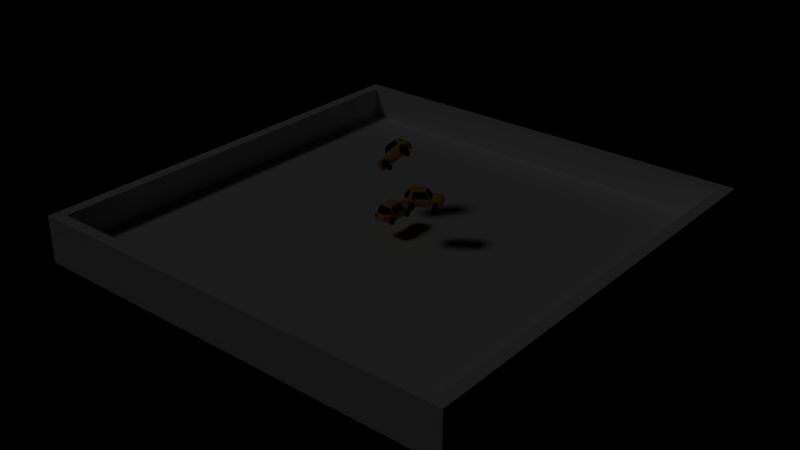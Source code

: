# Source: VehicleSys.blend  (saved by Blender 2.79.7; exported with 4.5.12 LTS)
import bpy
from mathutils import Matrix  # noqa: F401  (used for matrix-valued properties, if any)

bpy.ops.wm.read_factory_settings(use_empty=True)
scene = bpy.context.scene
scene.name = 'Scene'

# ---- collections
col_collection_1_001 = bpy.data.collections.new('Collection 1.001'); scene.collection.children.link(col_collection_1_001)
col_carro1 = bpy.data.collections.new('carro1')  # instanced only; not linked into the scene

# ---- materials (node trees are filled in below, after node groups)
mat_luz_de_freio = bpy.data.materials.new('luz de freio')
mat_luz_de_freio.alpha_threshold = 0.0
mat_luz_de_freio.use_transparent_shadow = False
mat_luz_de_freio.diffuse_color = (0.8, 0.004799, 0.01085, 1.0)
mat_luz_de_freio.roughness = 0.5
mat_luz_de_freio.specular_intensity = 0.09746
mat_vidros = bpy.data.materials.new('vidros')
mat_vidros.alpha_threshold = 0.0
mat_vidros.use_transparent_shadow = False
mat_vidros.diffuse_color = (0.0, 0.0, 0.0, 1.0)
mat_vidros.roughness = 0.5
mat_vidros.specular_intensity = 0.322
mat_lataria = bpy.data.materials.new('lataria')
mat_lataria.alpha_threshold = 0.0
mat_lataria.use_transparent_shadow = False
mat_lataria.diffuse_color = (0.8, 0.4616, 0.09912, 1.0)
mat_lataria.roughness = 0.5
mat_lanterna_frontal = bpy.data.materials.new('lanterna frontal')
mat_lanterna_frontal.alpha_threshold = 0.0
mat_lanterna_frontal.use_transparent_shadow = False
mat_lanterna_frontal.diffuse_color = (0.9258, 0.855, 1.0, 1.0)
mat_lanterna_frontal.roughness = 0.5
mat_lanterna_frontal.specular_intensity = 0.09746
mat_rodas = bpy.data.materials.new('rodas')
mat_rodas.alpha_threshold = 0.0
mat_rodas.use_transparent_shadow = False
mat_rodas.diffuse_color = (0.001022, 0.001022, 0.001022, 1.0)
mat_rodas.roughness = 0.5

# ---- material node trees

# ---- cameras
cam_camera_001 = bpy.data.cameras.new('Camera.001')
cam_camera_001.clip_end = 100.0
cam_camera_001.lens = 20.06
cam_camera_001.sensor_width = 32.0
cam_camera_001.sensor_height = 18.0
cam_camera_001.display_size = 2.0
cam_camera_001.dof.focus_distance = 0.0
cam_camera_001.dof.aperture_fstop = 128.0
cam_camera_001.dof.aperture_blades = 6

# ---- lights
light_sun = bpy.data.lights.new('Sun', 'SUN')
light_sun.color = (0.05492, 0.05492, 0.05492)
light_sun.transmission_factor = 0.0
light_sun.angle = 0.1993
light_sun.energy = 1.0
light_sun.shadow_buffer_clip_start = 0.5
light_sun.shadow_soft_size = 0.1
light_sun.shadow_cascade_max_distance = 1000.0

# ---- meshes
me_plane_004 = bpy.data.meshes.new('Plane.004')
me_plane_004.from_pydata([(-61.23, -61.23, 2.18), (61.23, -61.23, 2.18), (-61.23, 61.23, 2.18), (61.23, 61.23, 2.18), (-64.57, -64.57, -2.18), (64.57, -64.57, -2.18), (-64.57, 64.57, -2.18), (64.57, 64.57, -2.18), (-64.57, 64.57, 2.18), (-64.57, -64.57, 2.18), (64.57, -64.57, 2.18), (64.57, 64.57, 2.18), (-64.57, 64.57, 11.58), (-64.57, -64.57, 11.58), (64.57, -64.57, 11.58), (64.57, 64.57, 11.58), (-61.23, 61.23, 11.58), (-61.23, -61.23, 11.58), (61.23, -61.23, 11.58), (61.23, 61.23, 11.58)], [], [(0, 1, 3, 2), (4, 6, 7, 5), (8, 6, 4, 9), (11, 7, 6, 8), (9, 4, 5, 10), (10, 5, 7, 11), (3, 1, 18, 19), (8, 9, 13, 12), (10, 11, 15, 14), (1, 0, 17, 18), (17, 16, 12, 13), (18, 17, 13, 14), (19, 18, 14, 15), (16, 19, 15, 12), (11, 8, 12, 15), (0, 2, 16, 17), (9, 10, 14, 13), (2, 3, 19, 16)])
me_plane_004.use_remesh_preserve_volume = False
me_plane_004.use_remesh_preserve_attributes = False
me_plane_004.use_mirror_vertex_groups = False
me_plane_004.update()
me_carro_chassi = bpy.data.meshes.new('carro chassi')
me_carro_chassi.from_pydata([(-2.406, -0.939, -0.7261), (-1.656, -0.3463, 3.23), (-2.175, 4.908, -0.7261), (-1.728, 3.343, 3.018), (-2.338, -4.865, -0.7209), (-2.277, -4.691, 1.243), (-2.626, -1.225, 0.5303), (-2.349, 5.074, 0.2582), (-2.335, -5.009, 0.253), (-2.342, -3.098, 1.249), (-0.6101, -3.727, 0.6708), (-2.388, -1.792, -0.718), (-2.388, -4.288, -0.716), (-0.6078, -2.447, 0.6873), (-0.5397, -4.288, -0.7171), (-0.5292, -1.792, -0.7026), (-2.548, -2.447, 0.5471), (-2.548, -3.722, 0.5458), (-2.569, -3.131, 0.7066), (-2.501, -4.058, 0.1719), (-2.501, -2.062, 0.1699), (-0.7983, -3.131, 0.8645), (-0.6165, -4.082, 0.2441), (-0.5292, -2.062, 0.2783), (-1.761, 2.648, 3.132), (-2.374, 4.412, -0.7141), (-2.374, 2.027, -0.7141), (-2.595, 4.014, 0.5017), (-2.595, 2.375, 0.5017), (-2.654, 3.156, 0.8208), (-2.478, 2.023, -0.1458), (-2.478, 4.48, -0.1459), (-0.5217, 4.165, 0.5103), (-0.5217, 2.375, 0.5097), (-0.5217, 3.208, 0.845), (-0.5217, 2.023, -0.1484), (-0.5217, 4.453, -0.1486), (-0.5366, 4.39, -0.7082), (-1.487, -0.6184, 3.263), (-0.9829, 5.142, -0.7261), (-2.098, -2.042, 1.348), (-1.028, -5.129, 1.298), (-1.054, -5.241, 0.2645), (-0.6038, -0.939, -0.7217), (-1.354, 3.54, 3.108), (-1.172, -4.898, -0.7209), (-1.078, 5.305, 0.2582), (-1.423, -3.131, 0.8178), (-1.158, -4.099, 0.2181), (-1.633, -3.098, 1.409), (-1.17, -2.447, 0.6425), (-1.115, -2.062, 0.2402), (-0.9827, -4.291, -0.7213), (-1.031, -1.792, -0.7141), (-1.154, -3.732, 0.6317), (-1.574, 2.619, 3.359), (-0.5445, 2.025, -0.7081), (2.408, -0.939, -0.7261), (1.672, -0.3463, 3.229), (2.176, 4.908, -0.7261), (1.744, 3.343, 3.017), (2.34, -4.865, -0.7209), (2.279, -4.691, 1.243), (2.627, -1.225, 0.5303), (2.351, 5.074, 0.2582), (2.337, -5.009, 0.253), (0.0008944, -0.939, -0.7185), (2.343, -3.098, 1.249), (0.6119, -3.727, 0.6708), (2.39, -1.792, -0.718), (2.39, -4.288, -0.716), (0.6096, -2.447, 0.6873), (0.5415, -4.288, -0.7171), (0.531, -1.792, -0.7026), (2.55, -2.447, 0.5471), (2.55, -3.722, 0.5458), (2.57, -3.131, 0.7066), (2.503, -4.058, 0.1719), (2.502, -2.062, 0.1699), (0.8001, -3.131, 0.8645), (0.6183, -4.082, 0.2441), (0.531, -2.062, 0.2783), (1.777, 2.648, 3.13), (2.376, 4.412, -0.7141), (2.376, 2.027, -0.7141), (2.597, 4.014, 0.5017), (2.597, 2.375, 0.5017), (2.655, 3.156, 0.8208), (2.479, 2.023, -0.1458), (2.479, 4.48, -0.1459), (0.5235, 4.165, 0.5103), (0.5235, 2.375, 0.5097), (0.5235, 3.208, 0.845), (0.5235, 2.023, -0.1484), (0.5235, 4.453, -0.1486), (0.5383, 4.39, -0.7082), (1.489, -0.6184, 3.263), (0.9847, 5.142, -0.7261), (2.1, -2.042, 1.348), (1.03, -5.129, 1.298), (1.056, -5.241, 0.2645), (0.6056, -0.939, -0.7217), (1.356, 3.54, 3.108), (1.174, -4.898, -0.7209), (1.079, 5.305, 0.2582), (1.425, -3.131, 0.8178), (1.16, -4.099, 0.2181), (1.635, -3.098, 1.409), (1.171, -2.447, 0.6425), (1.116, -2.062, 0.2402), (0.9845, -4.291, -0.7213), (1.033, -1.792, -0.7141), (1.156, -3.732, 0.6317), (1.576, 2.619, 3.359), (0.5463, 2.025, -0.7081), (0.0008943, -4.898, -0.7209), (0.0008944, 3.653, 3.211), (0.0008943, 5.393, 0.2582), (0.0008943, -3.275, 1.409), (0.0008944, -1.792, -0.7026), (0.0008944, -4.288, -0.7171), (0.0008944, 2.619, 3.461), (0.0008944, 4.39, -0.7082), (0.0008944, -0.8418, 3.401), (0.0008944, 5.229, -0.7261), (0.0008943, -2.27, 1.348), (0.0008944, -5.195, 1.298), (0.0008944, -5.307, 0.2645), (0.0008944, 2.025, -0.7081), (-2.283, -1.489, 1.524), (-2.445, -1.751, 1.119), (-2.399, -1.996, 1.246), (-2.313, -1.946, 1.292), (-2.17, 4.005, 1.73), (-2.298, 4.936, 1.112), (-2.662, 3.016, 1.112), (-2.543, 3.071, 1.623), (-1.416, 4.743, 1.469), (-1.059, 5.103, 1.115), (2.446, -1.753, 1.121), (2.286, -1.49, 1.522), (2.315, -1.946, 1.292), (2.401, -1.996, 1.246), (2.3, 4.936, 1.112), (2.173, 4.004, 1.731), (2.291, 2.97, 1.786), (2.452, 2.908, 1.292), (1.061, 5.103, 1.115), (1.418, 4.742, 1.47), (0.0008943, 5.026, 1.395), (0.0008943, 5.19, 1.115)], [], [(40, 132, 131, 9, 49), (27, 29, 135, 134, 7), (0, 26, 56, 43), (43, 66, 15, 53), (42, 41, 5, 8), (49, 9, 5, 41), (45, 42, 8, 4), (6, 0, 11, 20, 16), (126, 99, 107, 118), (135, 29, 28, 6, 130), (116, 44, 55, 121), (121, 123, 96, 113), (122, 128, 56, 37), (118, 107, 98, 125), (47, 50, 13, 21), (131, 130, 6, 16, 18, 9), (9, 18, 17, 8, 5), (52, 12, 19, 48), (54, 47, 21, 10), (48, 54, 10, 22), (50, 51, 23, 13), (17, 19, 12, 4, 8), (51, 20, 11, 53), (14, 22, 10, 21, 13, 23, 15), (120, 115, 45, 14), (120, 14, 15, 119), (73, 119, 15, 66), (122, 37, 39, 124), (6, 28, 30, 26, 0), (117, 46, 138, 150), (101, 114, 84, 57), (7, 134, 138, 46), (133, 3, 44, 137), (27, 31, 36, 32), (30, 28, 33, 35), (29, 27, 32, 34), (28, 29, 34, 33), (25, 31, 27, 7, 2), (35, 33, 34, 32, 36), (35, 36, 37, 56), (25, 2, 39, 37), (3, 24, 55, 44), (23, 51, 53, 15), (16, 20, 51, 50), (19, 17, 54, 48), (12, 52, 45, 4), (17, 18, 47, 54), (14, 52, 48, 22), (110, 103, 72), (18, 16, 50, 47), (136, 24, 3, 133), (82, 113, 96, 58), (40, 38, 1, 129, 132), (149, 137, 44, 116), (2, 7, 46, 39), (127, 100, 99, 126), (140, 145, 82, 58), (0, 43, 53, 11), (124, 39, 46, 117), (25, 37, 36, 31), (26, 30, 35, 56), (24, 1, 38, 55), (98, 107, 67, 142, 141), (85, 64, 143, 146, 87), (56, 128, 114, 101, 66, 43), (101, 111, 73, 66), (100, 65, 62, 99), (107, 99, 62, 67), (103, 61, 65, 100), (63, 74, 78, 69, 57), (63, 86, 87, 146, 139), (105, 79, 71, 108), (139, 142, 67, 76, 74, 63), (67, 62, 65, 75, 76), (110, 106, 77, 70), (112, 68, 79, 105), (14, 45, 52), (106, 80, 68, 112), (108, 71, 81, 109), (75, 65, 61, 70, 77), (109, 111, 69, 78), (72, 73, 81, 71, 79, 68, 80), (57, 84, 88, 86, 63), (64, 104, 147, 143), (144, 148, 102, 60), (85, 90, 94, 89), (88, 93, 91, 86), (87, 92, 90, 85), (86, 91, 92, 87), (83, 59, 64, 85, 89), (93, 94, 90, 92, 91), (93, 114, 95, 94), (83, 95, 97, 59), (60, 102, 113, 82), (81, 73, 111, 109), (74, 108, 109, 78), (77, 106, 112, 75), (70, 61, 103, 110), (75, 112, 105, 76), (72, 80, 106, 110), (76, 105, 108, 74), (145, 144, 60, 82), (98, 141, 140, 58, 96), (148, 149, 116, 102), (59, 97, 104, 64), (57, 69, 111, 101), (83, 89, 94, 95), (84, 114, 93, 88), (125, 98, 96, 123), (115, 103, 100, 127), (45, 115, 127, 42), (40, 125, 123, 38), (97, 124, 117, 104), (42, 127, 126, 41), (104, 117, 150, 147), (95, 122, 124, 97), (72, 120, 119, 73), (72, 103, 115, 120), (49, 118, 125, 40), (95, 114, 128, 122), (55, 38, 123, 121), (102, 116, 121, 113), (41, 126, 118, 49), (129, 130, 131, 132), (139, 140, 141, 142), (136, 133, 134, 135), (133, 137, 138, 134), (129, 136, 135, 130), (146, 143, 144, 145), (150, 138, 137, 149), (143, 147, 148, 144), (139, 146, 145, 140), (147, 150, 149, 148), (129, 1, 24, 136)])
me_carro_chassi.polygons.foreach_set('use_smooth', [0, 0, 0, 0, 0, 0, 0, 0, 0, 0, 0, 0, 0, 0, 0, 0, 0, 0, 0, 0, 0, 0, 0, 0, 0, 0, 0, 0, 0, 0, 0, 0, 1, 0, 0, 0, 0, 0, 0, 0, 0, 0, 0, 0, 0, 0, 0, 0, 0, 0, 0, 0, 0, 1, 0, 0, 1, 0, 0, 0, 0, 0, 0, 0, 0, 0, 0, 0, 0, 0, 0, 0, 0, 0, 0, 0, 0, 0, 0, 0, 0, 0, 0, 0, 1, 0, 0, 0, 0, 0, 0, 0, 0, 0, 0, 0, 0, 0, 0, 0, 0, 0, 0, 1, 0, 0, 0, 0, 1, 0, 0, 1, 0, 0, 0, 0, 0, 0, 0, 0, 0, 0, 0, 0, 0, 0, 0, 0, 0, 0, 0, 0, 0, 1])
me_carro_chassi.polygons.foreach_set('material_index', [2, 2, 2, 2, 3, 2, 2, 2, 2, 2, 2, 2, 2, 2, 2, 2, 2, 2, 2, 2, 2, 2, 2, 2, 2, 2, 2, 2, 2, 2, 2, 0, 1, 2, 2, 2, 2, 2, 2, 2, 2, 2, 2, 2, 2, 2, 2, 2, 2, 2, 2, 2, 2, 1, 2, 2, 1, 2, 2, 2, 2, 2, 2, 2, 2, 2, 3, 2, 2, 2, 2, 2, 2, 2, 2, 2, 2, 2, 2, 2, 2, 2, 2, 0, 1, 2, 2, 2, 2, 2, 2, 2, 2, 2, 2, 2, 2, 2, 2, 2, 2, 2, 2, 1, 2, 2, 2, 2, 1, 2, 2, 1, 2, 2, 2, 2, 2, 2, 2, 2, 2, 2, 2, 2, 2, 2, 2, 2, 2, 2, 2, 2, 2, 1])
me_carro_chassi.materials.append(mat_luz_de_freio)
me_carro_chassi.materials.append(mat_vidros)
me_carro_chassi.materials.append(mat_lataria)
me_carro_chassi.materials.append(mat_lanterna_frontal)
me_carro_chassi.use_remesh_preserve_volume = False
me_carro_chassi.use_remesh_preserve_attributes = False
me_carro_chassi.use_mirror_vertex_groups = False
me_carro_chassi.update()
me_cube = bpy.data.meshes.new('Cube')
me_cube.from_pydata([(-1.0, -1.0, -1.0), (-1.0, -1.0, 1.0), (-1.0, 1.0, -1.0), (-1.0, 1.0, 1.0), (1.0, -1.0, -1.0), (1.0, -1.0, 1.0), (1.0, 1.0, -1.0), (1.0, 1.0, 1.0)], [], [(0, 1, 3, 2), (2, 3, 7, 6), (6, 7, 5, 4), (4, 5, 1, 0), (2, 6, 4, 0), (7, 3, 1, 5)])
me_cube.use_remesh_preserve_volume = False
me_cube.use_remesh_preserve_attributes = False
me_cube.use_mirror_vertex_groups = False
me_cube.update()
me_cube_001 = bpy.data.meshes.new('Cube.001')
me_cube_001.from_pydata([(-1.0, -1.0, -1.0), (-1.0, -1.0, 1.0), (-1.0, 1.0, -1.0), (-1.0, 1.0, 1.0), (1.0, -1.0, -1.0), (1.0, -1.0, 1.0), (1.0, 1.0, -1.0), (1.0, 1.0, 1.0)], [], [(0, 1, 3, 2), (2, 3, 7, 6), (6, 7, 5, 4), (4, 5, 1, 0), (2, 6, 4, 0), (7, 3, 1, 5)])
me_cube_001.use_remesh_preserve_volume = False
me_cube_001.use_remesh_preserve_attributes = False
me_cube_001.use_mirror_vertex_groups = False
me_cube_001.update()
me_circle = bpy.data.meshes.new('Circle')
me_circle.from_pydata([(-7.418e-09, -0.08404, 0.731), (-0.5072, -0.08404, 0.5209), (-0.7172, -0.08404, 0.01372), (-0.5072, -0.08404, -0.4934), (5.529e-08, -0.08404, -0.7035), (0.5072, -0.08404, -0.4934), (0.7172, -0.08404, 0.01372), (0.5072, -0.08404, 0.5209), (-0.419, -0.08404, 0.4328), (-5.407e-09, -0.08404, 0.6063), (-0.5926, -0.08404, 0.01372), (-0.419, -0.08404, -0.4053), (4.122e-08, -0.08404, -0.5789), (0.419, -0.08404, -0.4053), (0.5926, -0.08404, 0.01372), (0.419, -0.08404, 0.4328), (-7.418e-09, 0.007766, 0.731), (-0.5072, 0.007766, 0.5209), (-0.7172, 0.007766, 0.01372), (-0.5072, 0.007766, -0.4934), (5.529e-08, 0.007766, -0.7035), (0.5072, 0.007766, -0.4934), (0.7172, 0.007766, 0.01372), (0.5072, 0.007766, 0.5209), (-0.419, 0.007766, 0.4328), (-5.407e-09, 0.007766, 0.6063), (-0.5926, 0.007766, 0.01372), (-0.419, 0.007766, -0.4053), (4.122e-08, 0.007766, -0.5789), (0.419, 0.007766, -0.4053), (0.5926, 0.007766, 0.01372), (0.419, 0.007766, 0.4328), (4.095e-08, -0.03814, -0.5434), (0.394, -0.03814, -0.3802), (0.5571, -0.03814, 0.01372), (0.394, -0.03814, 0.4077), (-2.883e-09, -0.03814, 0.5709), (-0.394, -0.03814, 0.4077), (-0.5571, -0.03814, 0.01372), (-0.394, -0.03814, -0.3802), (5.584e-08, -0.03814, -0.7183), (-0.5176, -0.03814, -0.5039), (0.5176, -0.03814, -0.5039), (0.732, -0.03814, 0.01372), (0.5176, -0.03814, 0.5313), (-8.152e-09, -0.03814, 0.7457), (-0.5176, -0.03814, 0.5313), (-0.732, -0.03814, 0.01372), (0.4013, -0.03814, 0.01372), (-0.4013, -0.03814, 0.01372), (-0.3117, -0.03814, -0.195), (0.3117, -0.03814, -0.195), (-3.067e-08, -0.03814, 0.07333), (7.048e-08, -0.03814, -0.074), (-0.5571, -0.07061, 0.01372), (-0.394, -0.07061, -0.3802), (0.394, -0.07061, -0.3802), (0.5571, -0.07061, 0.01372), (-0.4013, -0.07061, 0.01372), (0.3117, -0.07061, -0.195), (0.4013, -0.07061, 0.01372), (-3.067e-08, -0.07061, 0.07333), (-0.3117, -0.07061, -0.195), (7.048e-08, -0.07061, -0.074), (1.377e-07, -0.03814, 0.04555), (-0.04364, -0.03814, 0.01384), (-0.02697, -0.03814, -0.03746), (0.02697, -0.03814, -0.03746), (0.04364, -0.03814, 0.01384), (1.377e-07, 1.576, 0.04555), (-0.04364, 1.576, 0.01384), (-0.02697, 1.576, -0.03746), (0.02697, 1.576, -0.03746), (0.04364, 1.576, 0.01384)], [], [(24, 17, 16, 25), (8, 9, 0, 1), (10, 8, 1, 2), (11, 10, 2, 3), (12, 11, 3, 4), (13, 12, 4, 5), (14, 13, 5, 6), (15, 14, 6, 7), (9, 15, 7, 0), (26, 18, 17, 24), (27, 19, 18, 26), (28, 20, 19, 27), (29, 21, 20, 28), (30, 22, 21, 29), (31, 23, 22, 30), (25, 16, 23, 31), (41, 19, 20, 40), (33, 29, 28, 32), (40, 20, 21, 42), (34, 30, 29, 33), (42, 21, 22, 43), (35, 31, 30, 34), (43, 22, 23, 44), (36, 25, 31, 35), (37, 24, 25, 36), (44, 23, 16, 45), (45, 16, 17, 46), (38, 26, 24, 37), (46, 17, 18, 47), (39, 27, 26, 38), (47, 18, 19, 41), (32, 28, 27, 39), (12, 32, 39, 11), (11, 39, 38, 10), (10, 38, 37, 8), (8, 37, 36, 9), (9, 36, 35, 15), (15, 35, 34, 14), (14, 34, 33, 13), (13, 33, 32, 12), (2, 47, 41, 3), (1, 46, 47, 2), (0, 45, 46, 1), (7, 44, 45, 0), (6, 43, 44, 7), (5, 42, 43, 6), (4, 40, 42, 5), (3, 41, 40, 4), (33, 56, 59, 51), (39, 55, 54, 38), (50, 62, 55, 39), (38, 54, 58, 49), (60, 59, 56, 57), (54, 55, 62, 58), (61, 63, 59, 60), (58, 62, 63, 61), (52, 61, 60, 48), (51, 59, 63, 53), (48, 60, 57, 34), (53, 63, 62, 50), (34, 57, 56, 33), (49, 58, 61, 52), (49, 50, 39, 38), (52, 53, 50, 49), (53, 52, 48, 51), (51, 48, 34, 33), (68, 67, 72, 73), (66, 65, 70, 71), (64, 68, 73, 69), (67, 66, 71, 72), (65, 64, 69, 70)])
me_circle.use_remesh_preserve_volume = False
me_circle.use_remesh_preserve_attributes = False
me_circle.use_mirror_vertex_groups = False
me_circle.update()
me_cube_002 = bpy.data.meshes.new('Cube.002')
me_cube_002.from_pydata([(-1.0, -1.0, -1.0), (-1.0, -1.0, 1.0), (-1.0, 1.0, -1.0), (-1.0, 1.0, 1.0), (1.0, -1.0, -1.0), (1.0, -1.0, 1.0), (1.0, 1.0, -1.0), (1.0, 1.0, 1.0)], [], [(0, 1, 3, 2), (2, 3, 7, 6), (6, 7, 5, 4), (4, 5, 1, 0), (2, 6, 4, 0), (7, 3, 1, 5)])
me_cube_002.use_remesh_preserve_volume = False
me_cube_002.use_remesh_preserve_attributes = False
me_cube_002.use_mirror_vertex_groups = False
me_cube_002.update()
me_cube_003 = bpy.data.meshes.new('Cube.003')
me_cube_003.from_pydata([(-1.0, -1.0, -1.0), (-1.0, -1.0, 1.0), (-1.0, 1.0, -1.0), (-1.0, 1.0, 1.0), (1.0, -1.0, -1.0), (1.0, -1.0, 1.0), (1.0, 1.0, -1.0), (1.0, 1.0, 1.0)], [], [(0, 1, 3, 2), (2, 3, 7, 6), (6, 7, 5, 4), (4, 5, 1, 0), (2, 6, 4, 0), (7, 3, 1, 5)])
me_cube_003.use_remesh_preserve_volume = False
me_cube_003.use_remesh_preserve_attributes = False
me_cube_003.use_mirror_vertex_groups = False
me_cube_003.update()
me_rodas = bpy.data.meshes.new('rodas')
me_rodas.from_pydata([(0.3191, 0.9271, 1.874e-07), (0.3191, 0.8029, 0.4635), (0.3191, 0.4635, 0.8029), (0.3191, -1.092e-07, 0.9271), (0.3191, -0.4635, 0.8029), (0.3191, -0.8029, 0.4635), (0.3191, -0.9271, 3.256e-07), (0.3191, -0.8029, -0.4635), (0.3191, -0.4635, -0.8029), (0.3191, -4.997e-07, -0.9271), (0.3191, 0.4635, -0.8029), (0.3191, 0.8029, -0.4635), (-0.3191, 0.9271, 2.15e-07), (-0.3191, 0.8029, 0.4635), (-0.3191, 0.4635, 0.8029), (-0.3191, -1.092e-07, 0.9271), (-0.3191, -0.4635, 0.8029), (-0.3191, -0.8029, 0.4635), (-0.3191, -0.9271, 3.532e-07), (-0.3191, -0.8029, -0.4635), (-0.3191, -0.4635, -0.8029), (-0.3191, -4.997e-07, -0.9271), (-0.3191, 0.4635, -0.8029), (-0.3191, 0.8029, -0.4635)], [], [(1, 2, 3, 4, 5, 6, 7, 8, 9, 10, 11, 0), (13, 12, 23, 22, 21, 20, 19, 18, 17, 16, 15, 14), (0, 12, 13, 1), (7, 19, 20, 8), (4, 16, 17, 5), (11, 23, 12, 0), (1, 13, 14, 2), (8, 20, 21, 9), (5, 17, 18, 6), (2, 14, 15, 3), (9, 21, 22, 10), (6, 18, 19, 7), (3, 15, 16, 4), (10, 22, 23, 11)])
me_rodas.materials.append(mat_rodas)
me_rodas.use_remesh_preserve_volume = False
me_rodas.use_remesh_preserve_attributes = False
me_rodas.use_mirror_vertex_groups = False
me_rodas.update()

# ---- objects
ob_carro1_002 = bpy.data.objects.new('carro1.002', None)
ob_carro1_001 = bpy.data.objects.new('carro1.001', None)
ob_carro1 = bpy.data.objects.new('carro1', None)
ob_sun = bpy.data.objects.new('Sun', light_sun)
ob_plane = bpy.data.objects.new('Plane', me_plane_004)
ob_carro = bpy.data.objects.new('carro', me_carro_chassi)
ob_porta_esq = bpy.data.objects.new('porta_esq', me_cube)
ob_porta_dir = bpy.data.objects.new('porta_dir', me_cube_001)
ob_volante = bpy.data.objects.new('volante', me_circle)
ob_camera_carro = bpy.data.objects.new('camera_carro', cam_camera_001)
ob_lugar_esq = bpy.data.objects.new('lugar_esq', me_cube_002)
ob_lugar_dir = bpy.data.objects.new('lugar_dir', me_cube_003)
ob_fd = bpy.data.objects.new('fd', me_rodas)
ob_fe = bpy.data.objects.new('fe', me_rodas)
ob_td = bpy.data.objects.new('td', me_rodas)
ob_te = bpy.data.objects.new('te', me_rodas)

# ---- transforms, parenting, visibility, modifiers, constraints
ob_carro1_002.location = (-4.335, 7.332, 14.71)
ob_carro1_002.rotation_euler = (-0.7663, 0.5605, 2.029)
ob_carro1_002.show_instancer_for_render = False
ob_carro1_002.instance_type = 'COLLECTION'
ob_carro1_002.lineart.crease_threshold = 0.0
ob_carro1_001.location = (11.66, -1.882, 9.624)
ob_carro1_001.rotation_euler = (0.0, -0.0, -0.9689)
ob_carro1_001.show_instancer_for_render = False
ob_carro1_001.instance_type = 'COLLECTION'
ob_carro1_001.lineart.crease_threshold = 0.0
ob_carro1.location = (0.0, 0.0, 1.868)
ob_carro1.show_instancer_for_render = False
ob_carro1.instance_type = 'COLLECTION'
ob_carro1.lineart.crease_threshold = 0.0
ob_sun.location = (7.423, -4.342, 13.21)
ob_sun.rotation_euler = (0.5272, 0.4408, -1.215)
ob_sun.lineart.crease_threshold = 0.0
ob_plane.location = (0.9054, 1.533, -4.993)
ob_plane.lineart.crease_threshold = 0.0
ob_carro.location = (0.0, 0.0, 1.868)
ob_carro.rotation_euler = (0.0, -0.0, 3.142)
ob_carro.lineart.crease_threshold = 0.0
ob_porta_esq.parent = ob_carro
ob_porta_esq.matrix_parent_inverse = Matrix(((-1.0, -3.258e-07, 0.0, -0.0), (3.258e-07, -1.0, 0.0, -0.0), (0.0, 0.0, 1.0, -1.868), (0.0, 0.0, 0.0, 1.0)))
ob_porta_esq.location = (-3.694, 0.8265, 1.868)
ob_porta_esq.hide_render = True
ob_porta_esq.lineart.crease_threshold = 0.0
ob_porta_dir.parent = ob_carro
ob_porta_dir.matrix_parent_inverse = Matrix(((-1.0, -3.258e-07, 0.0, -0.0), (3.258e-07, -1.0, 0.0, -0.0), (0.0, 0.0, 1.0, -1.868), (0.0, 0.0, 0.0, 1.0)))
ob_porta_dir.location = (4.02, 0.8265, 1.868)
ob_porta_dir.hide_render = True
ob_porta_dir.lineart.crease_threshold = 0.0
ob_volante.parent = ob_carro
ob_volante.matrix_parent_inverse = Matrix(((-1.0, -3.258e-07, 0.0, -0.0), (3.258e-07, -1.0, 0.0, -0.0), (0.0, 0.0, 1.0, -1.868), (0.0, 0.0, 0.0, 1.0)))
ob_volante.location = (-0.9738, 1.313, 3.24)
ob_volante.rotation_euler = (-0.2432, -0.0, 0.0)
ob_volante.lineart.crease_threshold = 0.0
ob_camera_carro.parent = ob_carro
ob_camera_carro.matrix_parent_inverse = Matrix(((-1.0, -3.258e-07, 0.0, -0.0), (3.258e-07, -1.0, 0.0, -0.0), (0.0, 0.0, 1.0, -1.868), (0.0, 0.0, 0.0, 1.0)))
ob_camera_carro.location = (-0.6833, -0.7397, 4.449)
ob_camera_carro.rotation_euler = (1.457, -0.0, -0.04591)
ob_camera_carro.lineart.crease_threshold = 0.0
ob_lugar_esq.parent = ob_carro
ob_lugar_esq.matrix_parent_inverse = Matrix(((-1.0, -3.258e-07, 0.0, -0.0), (3.258e-07, -1.0, 0.0, -0.0), (0.0, 0.0, 1.0, -1.868), (0.0, 0.0, 0.0, 1.0)))
ob_lugar_esq.location = (-0.9258, -0.09355, 2.462)
ob_lugar_esq.hide_render = True
ob_lugar_esq.lineart.crease_threshold = 0.0
ob_lugar_dir.parent = ob_carro
ob_lugar_dir.matrix_parent_inverse = Matrix(((-1.0, -3.258e-07, 0.0, -0.0), (3.258e-07, -1.0, 0.0, -0.0), (0.0, 0.0, 1.0, -1.868), (0.0, 0.0, 0.0, 1.0)))
ob_lugar_dir.location = (1.255, -0.09355, 2.462)
ob_lugar_dir.hide_render = True
ob_lugar_dir.lineart.crease_threshold = 0.0
ob_fd.location = (2.061, 3.032, 1.117)
ob_fd.rotation_euler = (0.0, -0.0, 3.142)
ob_fd.scale = (-1.0, 1.0, 1.0)
ob_fd.lineart.crease_threshold = 0.0
ob_fe.location = (-2.026, 3.032, 1.117)
ob_fe.rotation_euler = (0.0, -0.0, 9.425)
ob_fe.lineart.crease_threshold = 0.0
ob_td.location = (2.061, -3.013, 1.117)
ob_td.rotation_euler = (3.057e-14, -6.283, 15.71)
ob_td.scale = (-1.0, 1.0, 1.0)
ob_td.lineart.crease_threshold = 0.0
ob_te.location = (-2.026, -3.013, 1.117)
ob_te.rotation_euler = (0.0, -0.0, 9.425)
ob_te.lineart.crease_threshold = 0.0
ob_carro1_002.instance_collection = col_carro1
ob_carro1_001.instance_collection = col_carro1
ob_carro1.instance_collection = col_carro1

# ---- collection membership
col_collection_1_001.objects.link(ob_carro1_002)
col_collection_1_001.objects.link(ob_carro1_001)
col_collection_1_001.objects.link(ob_carro1)
col_collection_1_001.objects.link(ob_sun)
col_collection_1_001.objects.link(ob_plane)
col_carro1.objects.link(ob_carro)
col_carro1.objects.link(ob_porta_esq)
col_carro1.objects.link(ob_porta_dir)
col_carro1.objects.link(ob_volante)
col_carro1.objects.link(ob_camera_carro)
col_carro1.objects.link(ob_lugar_esq)
col_carro1.objects.link(ob_lugar_dir)
col_carro1.objects.link(ob_fd)
col_carro1.objects.link(ob_fe)
col_carro1.objects.link(ob_td)
col_carro1.objects.link(ob_te)

# ---- scene / render settings (as saved in the file)
scene.frame_start = 1; scene.frame_end = 250; scene.frame_set(243)
scene.render.engine = 'BLENDER_EEVEE_NEXT'
scene.render.image_settings.exr_codec = 'NONE'
scene.render.resolution_percentage = 50
scene.render.dither_intensity = 0.0
scene.render.simplify_subdivision_render = 0
scene.render.simplify_child_particles_render = 0.0
scene.cycles.use_denoising = False
scene.cycles.samples = 128
scene.cycles.sampling_pattern = 'TABULATED_SOBOL'
scene.cycles.use_adaptive_sampling = False
scene.cycles.use_light_tree = False
scene.view_settings.view_transform = 'Standard'
bpy.context.view_layer.update()

# ---- added for rendering (the .blend has no active camera): camera
cam_auto = bpy.data.cameras.new('AutoCamera')
cam_auto.lens = 50.0
cam_auto.sensor_width = 36.0
cam_auto.clip_end = 2974.12
ob_auto_camera = bpy.data.objects.new('AutoCamera', cam_auto)
scene.collection.objects.link(ob_auto_camera)
ob_auto_camera.location = (170.371, -201.827, 135.282)
ob_auto_camera.rotation_euler = (1.09748, -7.21219e-08, 0.694738)
scene.camera = ob_auto_camera
bpy.context.view_layer.update()
